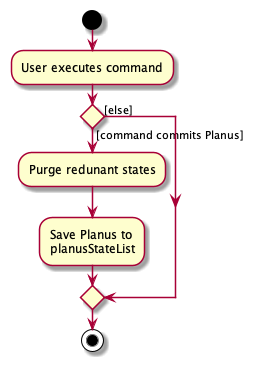

The diagram above was rendered by PlantUML. Its source (embedded in the PNG):
@startuml
start
:User executes command;

'Since the beta syntax does not support placing the condition outside the
'diamond we place it as the true branch instead.

if () then ([command commits Planus])
    :Purge redunant states;
    :Save Planus to
    planusStateList;
else ([else])
endif
stop
@enduml